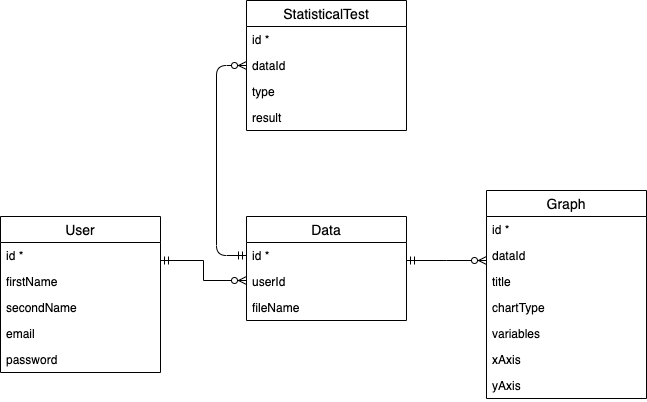

The diagram above was exported from draw.io. Its source (the exported page's mxGraphModel, read from the mxfile embedded in the PNG):
<mxGraphModel dx="571" dy="1793" grid="1" gridSize="10" guides="1" tooltips="1" connect="1" arrows="1" fold="1" page="1" pageScale="1" pageWidth="827" pageHeight="1169" math="0" shadow="0">
  <root>
    <mxCell id="0" />
    <mxCell id="1" parent="0" />
    <mxCell id="rkXCUVYAqk7eDcPObnmy-20" value="" style="edgeStyle=orthogonalEdgeStyle;rounded=0;orthogonalLoop=1;jettySize=auto;html=1;startArrow=ERmandOne;startFill=0;endArrow=ERzeroToMany;endFill=1;" edge="1" parent="1" source="rkXCUVYAqk7eDcPObnmy-1" target="rkXCUVYAqk7eDcPObnmy-14">
      <mxGeometry relative="1" as="geometry">
        <Array as="points">
          <mxPoint x="457" y="220" />
          <mxPoint x="457" y="240" />
        </Array>
      </mxGeometry>
    </mxCell>
    <mxCell id="rkXCUVYAqk7eDcPObnmy-26" value="" style="edgeStyle=orthogonalEdgeStyle;rounded=0;orthogonalLoop=1;jettySize=auto;html=1;startArrow=ERmandOne;startFill=0;endArrow=ERzeroToMany;endFill=1;" edge="1" parent="1" source="rkXCUVYAqk7eDcPObnmy-14" target="rkXCUVYAqk7eDcPObnmy-21">
      <mxGeometry relative="1" as="geometry">
        <Array as="points">
          <mxPoint x="700" y="220" />
          <mxPoint x="700" y="220" />
        </Array>
      </mxGeometry>
    </mxCell>
    <mxCell id="rkXCUVYAqk7eDcPObnmy-14" value="Data" style="swimlane;fontStyle=0;childLayout=stackLayout;horizontal=1;startSize=26;horizontalStack=0;resizeParent=1;resizeParentMax=0;resizeLast=0;collapsible=1;marginBottom=0;align=center;fontSize=14;" vertex="1" parent="1">
      <mxGeometry x="500" y="176" width="160" height="104" as="geometry" />
    </mxCell>
    <mxCell id="rkXCUVYAqk7eDcPObnmy-15" value="id *" style="text;strokeColor=none;fillColor=none;spacingLeft=4;spacingRight=4;overflow=hidden;rotatable=0;points=[[0,0.5],[1,0.5]];portConstraint=eastwest;fontSize=12;" vertex="1" parent="rkXCUVYAqk7eDcPObnmy-14">
      <mxGeometry y="26" width="160" height="26" as="geometry" />
    </mxCell>
    <mxCell id="rkXCUVYAqk7eDcPObnmy-16" value="userId" style="text;strokeColor=none;fillColor=none;spacingLeft=4;spacingRight=4;overflow=hidden;rotatable=0;points=[[0,0.5],[1,0.5]];portConstraint=eastwest;fontSize=12;" vertex="1" parent="rkXCUVYAqk7eDcPObnmy-14">
      <mxGeometry y="52" width="160" height="26" as="geometry" />
    </mxCell>
    <mxCell id="rkXCUVYAqk7eDcPObnmy-18" value="fileName" style="text;strokeColor=none;fillColor=none;spacingLeft=4;spacingRight=4;overflow=hidden;rotatable=0;points=[[0,0.5],[1,0.5]];portConstraint=eastwest;fontSize=12;" vertex="1" parent="rkXCUVYAqk7eDcPObnmy-14">
      <mxGeometry y="78" width="160" height="26" as="geometry" />
    </mxCell>
    <mxCell id="rkXCUVYAqk7eDcPObnmy-21" value="Graph" style="swimlane;fontStyle=0;childLayout=stackLayout;horizontal=1;startSize=26;horizontalStack=0;resizeParent=1;resizeParentMax=0;resizeLast=0;collapsible=1;marginBottom=0;align=center;fontSize=14;" vertex="1" parent="1">
      <mxGeometry x="740" y="150" width="160" height="208" as="geometry" />
    </mxCell>
    <mxCell id="rkXCUVYAqk7eDcPObnmy-22" value="id *" style="text;strokeColor=none;fillColor=none;spacingLeft=4;spacingRight=4;overflow=hidden;rotatable=0;points=[[0,0.5],[1,0.5]];portConstraint=eastwest;fontSize=12;" vertex="1" parent="rkXCUVYAqk7eDcPObnmy-21">
      <mxGeometry y="26" width="160" height="26" as="geometry" />
    </mxCell>
    <mxCell id="rkXCUVYAqk7eDcPObnmy-23" value="dataId" style="text;strokeColor=none;fillColor=none;spacingLeft=4;spacingRight=4;overflow=hidden;rotatable=0;points=[[0,0.5],[1,0.5]];portConstraint=eastwest;fontSize=12;" vertex="1" parent="rkXCUVYAqk7eDcPObnmy-21">
      <mxGeometry y="52" width="160" height="26" as="geometry" />
    </mxCell>
    <mxCell id="rkXCUVYAqk7eDcPObnmy-36" value="title" style="text;strokeColor=none;fillColor=none;spacingLeft=4;spacingRight=4;overflow=hidden;rotatable=0;points=[[0,0.5],[1,0.5]];portConstraint=eastwest;fontSize=12;" vertex="1" parent="rkXCUVYAqk7eDcPObnmy-21">
      <mxGeometry y="78" width="160" height="26" as="geometry" />
    </mxCell>
    <mxCell id="rkXCUVYAqk7eDcPObnmy-24" value="chartType" style="text;strokeColor=none;fillColor=none;spacingLeft=4;spacingRight=4;overflow=hidden;rotatable=0;points=[[0,0.5],[1,0.5]];portConstraint=eastwest;fontSize=12;" vertex="1" parent="rkXCUVYAqk7eDcPObnmy-21">
      <mxGeometry y="104" width="160" height="26" as="geometry" />
    </mxCell>
    <mxCell id="rkXCUVYAqk7eDcPObnmy-37" value="variables" style="text;strokeColor=none;fillColor=none;spacingLeft=4;spacingRight=4;overflow=hidden;rotatable=0;points=[[0,0.5],[1,0.5]];portConstraint=eastwest;fontSize=12;" vertex="1" parent="rkXCUVYAqk7eDcPObnmy-21">
      <mxGeometry y="130" width="160" height="26" as="geometry" />
    </mxCell>
    <mxCell id="rkXCUVYAqk7eDcPObnmy-25" value="xAxis" style="text;strokeColor=none;fillColor=none;spacingLeft=4;spacingRight=4;overflow=hidden;rotatable=0;points=[[0,0.5],[1,0.5]];portConstraint=eastwest;fontSize=12;" vertex="1" parent="rkXCUVYAqk7eDcPObnmy-21">
      <mxGeometry y="156" width="160" height="26" as="geometry" />
    </mxCell>
    <mxCell id="rkXCUVYAqk7eDcPObnmy-27" value="yAxis" style="text;strokeColor=none;fillColor=none;spacingLeft=4;spacingRight=4;overflow=hidden;rotatable=0;points=[[0,0.5],[1,0.5]];portConstraint=eastwest;fontSize=12;" vertex="1" parent="rkXCUVYAqk7eDcPObnmy-21">
      <mxGeometry y="182" width="160" height="26" as="geometry" />
    </mxCell>
    <mxCell id="rkXCUVYAqk7eDcPObnmy-1" value="User" style="swimlane;fontStyle=0;childLayout=stackLayout;horizontal=1;startSize=26;horizontalStack=0;resizeParent=1;resizeParentMax=0;resizeLast=0;collapsible=1;marginBottom=0;align=center;fontSize=14;" vertex="1" parent="1">
      <mxGeometry x="254" y="176" width="160" height="156" as="geometry" />
    </mxCell>
    <mxCell id="rkXCUVYAqk7eDcPObnmy-2" value="id *" style="text;strokeColor=none;fillColor=none;spacingLeft=4;spacingRight=4;overflow=hidden;rotatable=0;points=[[0,0.5],[1,0.5]];portConstraint=eastwest;fontSize=12;" vertex="1" parent="rkXCUVYAqk7eDcPObnmy-1">
      <mxGeometry y="26" width="160" height="26" as="geometry" />
    </mxCell>
    <mxCell id="rkXCUVYAqk7eDcPObnmy-3" value="firstName" style="text;strokeColor=none;fillColor=none;spacingLeft=4;spacingRight=4;overflow=hidden;rotatable=0;points=[[0,0.5],[1,0.5]];portConstraint=eastwest;fontSize=12;" vertex="1" parent="rkXCUVYAqk7eDcPObnmy-1">
      <mxGeometry y="52" width="160" height="26" as="geometry" />
    </mxCell>
    <mxCell id="rkXCUVYAqk7eDcPObnmy-4" value="secondName" style="text;strokeColor=none;fillColor=none;spacingLeft=4;spacingRight=4;overflow=hidden;rotatable=0;points=[[0,0.5],[1,0.5]];portConstraint=eastwest;fontSize=12;" vertex="1" parent="rkXCUVYAqk7eDcPObnmy-1">
      <mxGeometry y="78" width="160" height="26" as="geometry" />
    </mxCell>
    <mxCell id="rkXCUVYAqk7eDcPObnmy-10" value="email" style="text;strokeColor=none;fillColor=none;spacingLeft=4;spacingRight=4;overflow=hidden;rotatable=0;points=[[0,0.5],[1,0.5]];portConstraint=eastwest;fontSize=12;" vertex="1" parent="rkXCUVYAqk7eDcPObnmy-1">
      <mxGeometry y="104" width="160" height="26" as="geometry" />
    </mxCell>
    <mxCell id="rkXCUVYAqk7eDcPObnmy-11" value="password" style="text;strokeColor=none;fillColor=none;spacingLeft=4;spacingRight=4;overflow=hidden;rotatable=0;points=[[0,0.5],[1,0.5]];portConstraint=eastwest;fontSize=12;" vertex="1" parent="rkXCUVYAqk7eDcPObnmy-1">
      <mxGeometry y="130" width="160" height="26" as="geometry" />
    </mxCell>
    <mxCell id="rkXCUVYAqk7eDcPObnmy-28" value="StatisticalTest" style="swimlane;fontStyle=0;childLayout=stackLayout;horizontal=1;startSize=26;horizontalStack=0;resizeParent=1;resizeParentMax=0;resizeLast=0;collapsible=1;marginBottom=0;align=center;fontSize=14;" vertex="1" parent="1">
      <mxGeometry x="500" y="-40" width="160" height="130" as="geometry" />
    </mxCell>
    <mxCell id="rkXCUVYAqk7eDcPObnmy-29" value="id *" style="text;strokeColor=none;fillColor=none;spacingLeft=4;spacingRight=4;overflow=hidden;rotatable=0;points=[[0,0.5],[1,0.5]];portConstraint=eastwest;fontSize=12;" vertex="1" parent="rkXCUVYAqk7eDcPObnmy-28">
      <mxGeometry y="26" width="160" height="26" as="geometry" />
    </mxCell>
    <mxCell id="rkXCUVYAqk7eDcPObnmy-30" value="dataId" style="text;strokeColor=none;fillColor=none;spacingLeft=4;spacingRight=4;overflow=hidden;rotatable=0;points=[[0,0.5],[1,0.5]];portConstraint=eastwest;fontSize=12;" vertex="1" parent="rkXCUVYAqk7eDcPObnmy-28">
      <mxGeometry y="52" width="160" height="26" as="geometry" />
    </mxCell>
    <mxCell id="rkXCUVYAqk7eDcPObnmy-31" value="type" style="text;strokeColor=none;fillColor=none;spacingLeft=4;spacingRight=4;overflow=hidden;rotatable=0;points=[[0,0.5],[1,0.5]];portConstraint=eastwest;fontSize=12;" vertex="1" parent="rkXCUVYAqk7eDcPObnmy-28">
      <mxGeometry y="78" width="160" height="26" as="geometry" />
    </mxCell>
    <mxCell id="rkXCUVYAqk7eDcPObnmy-33" value="result" style="text;strokeColor=none;fillColor=none;spacingLeft=4;spacingRight=4;overflow=hidden;rotatable=0;points=[[0,0.5],[1,0.5]];portConstraint=eastwest;fontSize=12;" vertex="1" parent="rkXCUVYAqk7eDcPObnmy-28">
      <mxGeometry y="104" width="160" height="26" as="geometry" />
    </mxCell>
    <mxCell id="rkXCUVYAqk7eDcPObnmy-35" value="" style="endArrow=ERzeroToMany;html=1;entryX=0;entryY=0.5;entryDx=0;entryDy=0;exitX=0;exitY=0.5;exitDx=0;exitDy=0;startArrow=ERmandOne;startFill=0;endFill=1;" edge="1" parent="1" source="rkXCUVYAqk7eDcPObnmy-15" target="rkXCUVYAqk7eDcPObnmy-30">
      <mxGeometry width="50" height="50" relative="1" as="geometry">
        <mxPoint x="410" y="110" as="sourcePoint" />
        <mxPoint x="460" y="60" as="targetPoint" />
        <Array as="points">
          <mxPoint x="470" y="215" />
          <mxPoint x="470" y="25" />
        </Array>
      </mxGeometry>
    </mxCell>
  </root>
</mxGraphModel>